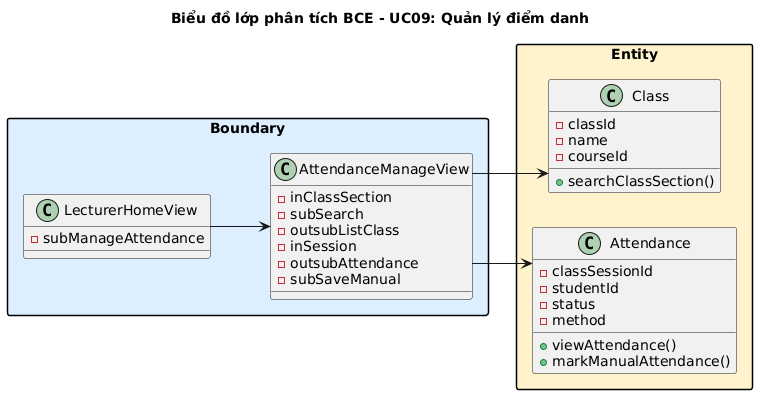

The diagram above was rendered by PlantUML. Its source (embedded in the PNG):
@startuml
left to right direction
skinparam linetype ortho
skinparam packageStyle rectangle
title Biểu đồ lớp phân tích BCE - UC09: Quản lý điểm danh

package "Boundary" #DDEEFF {
  class LecturerHomeView {
    -subManageAttendance
  }
  class AttendanceManageView {
    -inClassSection
    -subSearch
    -outsubListClass
    -inSession
    -outsubAttendance
    -subSaveManual
  }
}

package "Entity" #FFF3CD {
  class Attendance {
    -classSessionId
    -studentId
    -status
    -method
    +viewAttendance()
    +markManualAttendance()
  }
  class Class {
    -classId
    -name
    -courseId
    +searchClassSection()
  }
}

LecturerHomeView --> AttendanceManageView
AttendanceManageView --> Attendance
AttendanceManageView --> Class
@enduml